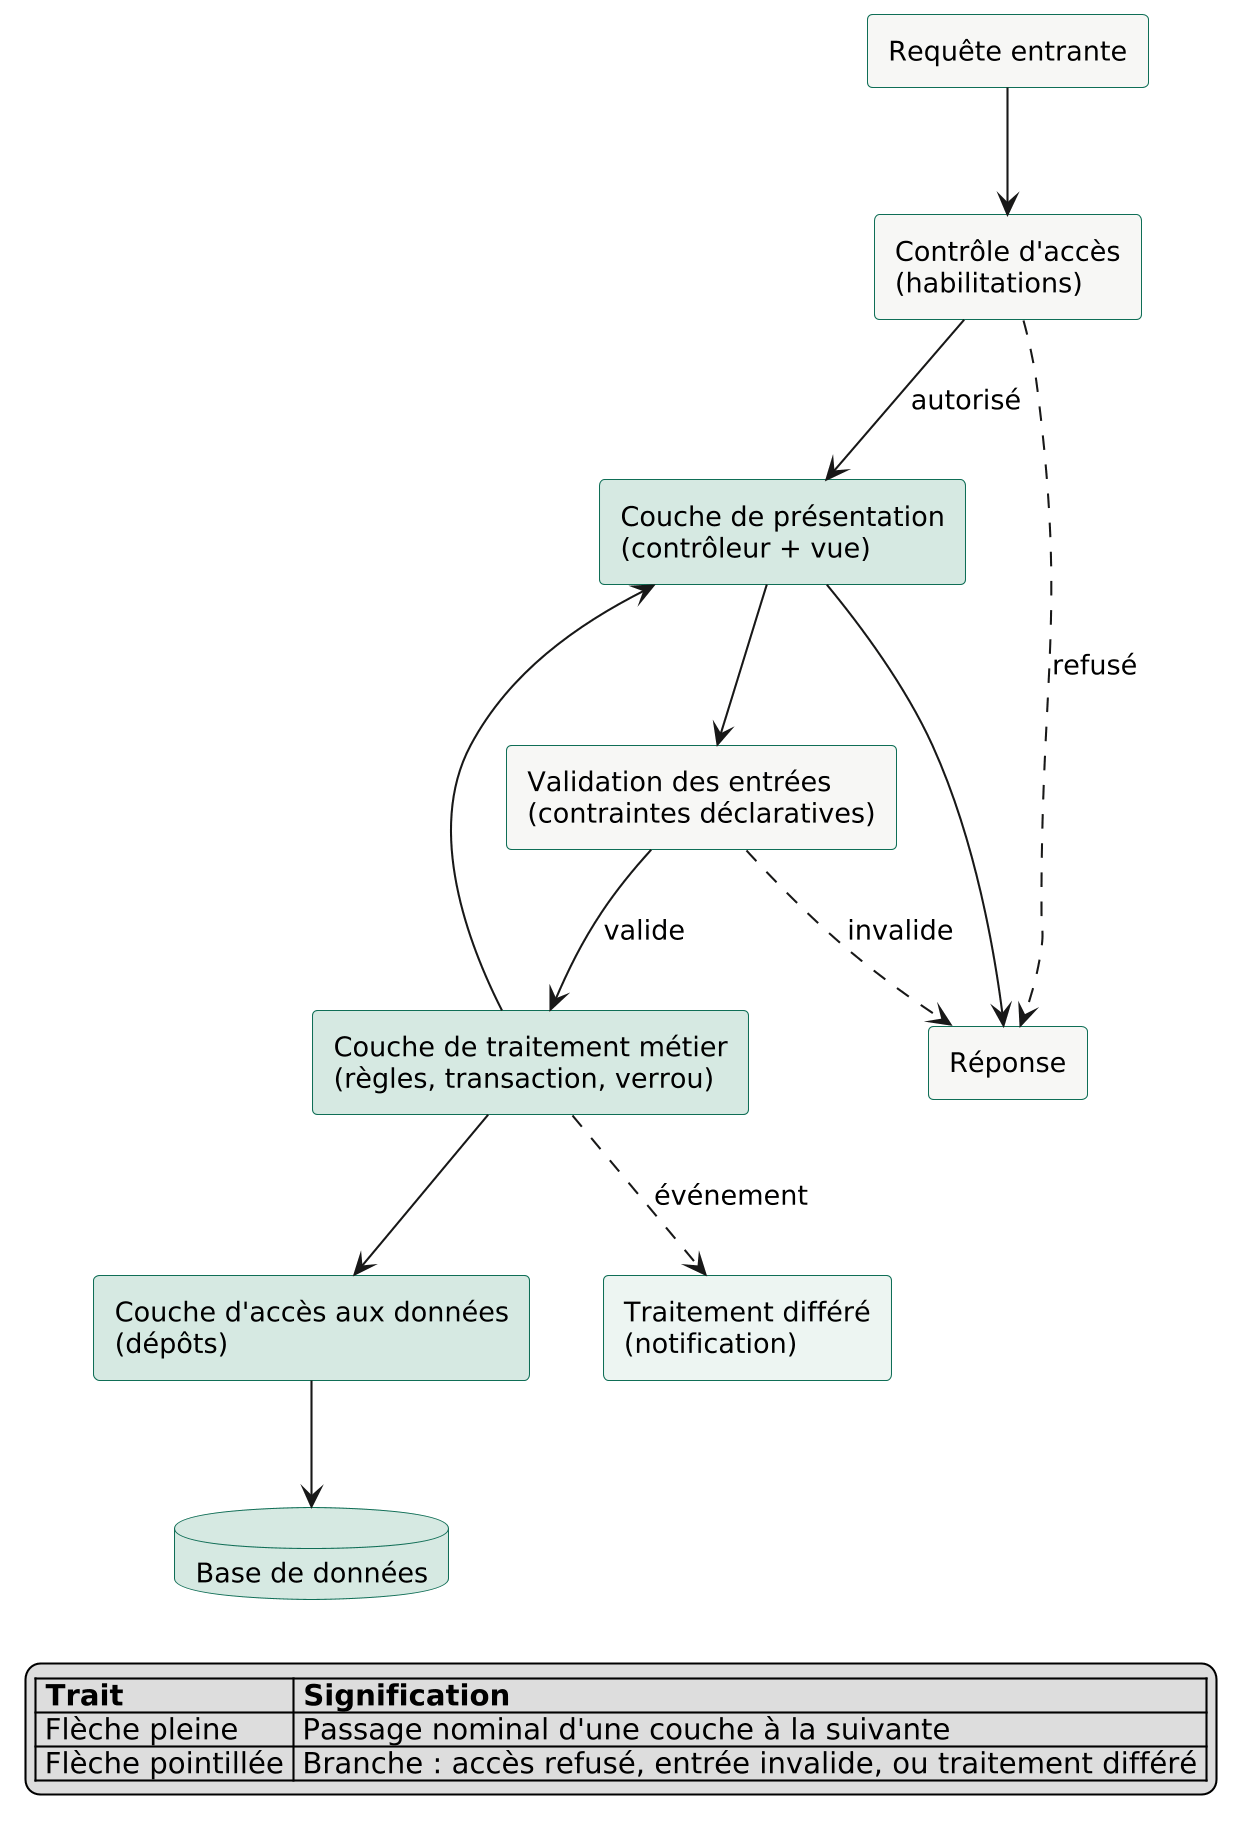

The diagram above was rendered by PlantUML. Its source (embedded in the PNG):
@startuml architecture-couches
skinparamlocked dpi 200
skinparam shadowing false
skinparam defaultFontName Helvetica
skinparam defaultFontSize 13
skinparam rectangle {
  BorderColor #0F6E56
  BackgroundColor #EDF5F2
}
skinparam database {
  BorderColor #0F6E56
  BackgroundColor #D6E9E2
}
rectangle "Requête entrante" as R #F7F7F5
rectangle "Contrôle d'accès\n(habilitations)" as AC #F7F7F5
rectangle "Couche de présentation\n(contrôleur + vue)" as CTRL #D6E9E2
rectangle "Validation des entrées\n(contraintes déclaratives)" as VAL #F7F7F5
rectangle "Couche de traitement métier\n(règles, transaction, verrou)" as SRV #D6E9E2
rectangle "Couche d'accès aux données\n(dépôts)" as REPO #D6E9E2
database "Base de données" as DB
rectangle "Traitement différé\n(notification)" as ASYNC #EDF5F2
rectangle "Réponse" as RESP #F7F7F5
R --> AC
AC --> CTRL : autorisé
CTRL --> VAL
VAL --> SRV : valide
SRV --> REPO
REPO --> DB
SRV --> CTRL
CTRL --> RESP
SRV ..> ASYNC : événement
VAL ..> RESP : invalide
AC ..> RESP : refusé
legend bottom
|= Trait |= Signification |
| Flèche pleine | Passage nominal d'une couche à la suivante |
| Flèche pointillée | Branche : accès refusé, entrée invalide, ou traitement différé |
endlegend
@enduml